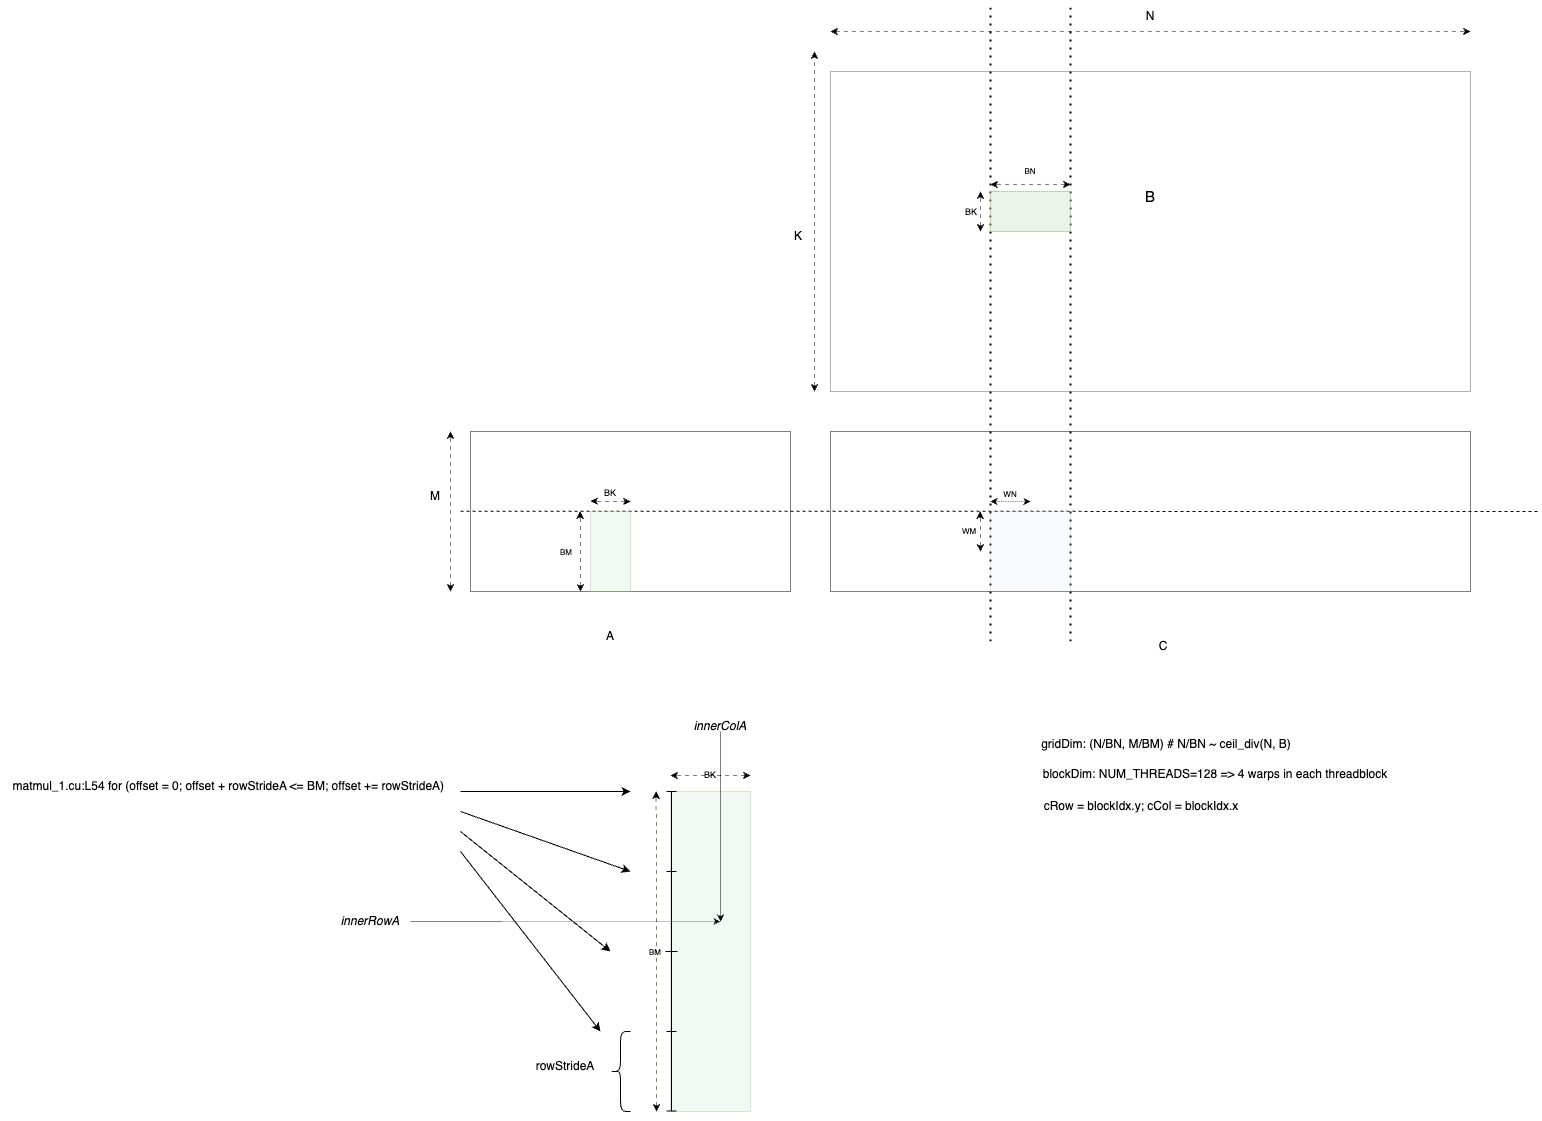

The diagram above was exported from draw.io. Its source (the exported page's mxGraphModel, read from the mxfile embedded in the PNG):
<mxGraphModel dx="3857" dy="1366" grid="1" gridSize="10" guides="1" tooltips="1" connect="1" arrows="1" fold="1" page="1" pageScale="1" pageWidth="850" pageHeight="1100" math="0" shadow="0">
  <root>
    <mxCell id="0" />
    <mxCell id="1" parent="0" />
    <mxCell id="418s1vVSosp3QwShoFlL-1" value="" style="rounded=0;whiteSpace=wrap;html=1;opacity=50;" vertex="1" parent="1">
      <mxGeometry x="80" y="560" width="320" height="160" as="geometry" />
    </mxCell>
    <mxCell id="418s1vVSosp3QwShoFlL-2" value="" style="rounded=0;whiteSpace=wrap;html=1;opacity=30;strokeWidth=1;" vertex="1" parent="1">
      <mxGeometry x="440" y="200" width="640" height="320" as="geometry" />
    </mxCell>
    <mxCell id="418s1vVSosp3QwShoFlL-3" value="A" style="text;html=1;align=center;verticalAlign=middle;whiteSpace=wrap;rounded=0;" vertex="1" parent="1">
      <mxGeometry x="190" y="750" width="60" height="30" as="geometry" />
    </mxCell>
    <mxCell id="418s1vVSosp3QwShoFlL-4" value="" style="rounded=0;whiteSpace=wrap;html=1;opacity=50;" vertex="1" parent="1">
      <mxGeometry x="440" y="560" width="640" height="160" as="geometry" />
    </mxCell>
    <mxCell id="418s1vVSosp3QwShoFlL-5" value="C" style="text;html=1;align=center;verticalAlign=middle;whiteSpace=wrap;rounded=0;" vertex="1" parent="1">
      <mxGeometry x="743" y="760" width="60" height="30" as="geometry" />
    </mxCell>
    <mxCell id="418s1vVSosp3QwShoFlL-6" value="&lt;font style=&quot;font-size: 15px;&quot;&gt;B&lt;/font&gt;" style="text;html=1;align=center;verticalAlign=middle;whiteSpace=wrap;rounded=0;strokeWidth=2;" vertex="1" parent="1">
      <mxGeometry x="730" y="310" width="60" height="30" as="geometry" />
    </mxCell>
    <mxCell id="418s1vVSosp3QwShoFlL-7" value="" style="endArrow=classic;startArrow=classic;html=1;rounded=0;dashed=1;dashPattern=8 8;strokeWidth=0.5;" edge="1" parent="1">
      <mxGeometry width="50" height="50" relative="1" as="geometry">
        <mxPoint x="60" y="720" as="sourcePoint" />
        <mxPoint x="60" y="560" as="targetPoint" />
      </mxGeometry>
    </mxCell>
    <mxCell id="418s1vVSosp3QwShoFlL-8" value="M" style="text;html=1;align=center;verticalAlign=middle;whiteSpace=wrap;rounded=0;" vertex="1" parent="1">
      <mxGeometry x="30" y="610" width="30" height="30" as="geometry" />
    </mxCell>
    <mxCell id="418s1vVSosp3QwShoFlL-9" value="" style="endArrow=classic;startArrow=classic;html=1;rounded=0;dashed=1;dashPattern=8 8;strokeWidth=0.5;" edge="1" parent="1">
      <mxGeometry width="50" height="50" relative="1" as="geometry">
        <mxPoint x="424" y="520" as="sourcePoint" />
        <mxPoint x="424" y="180" as="targetPoint" />
      </mxGeometry>
    </mxCell>
    <mxCell id="418s1vVSosp3QwShoFlL-10" value="K" style="text;html=1;align=center;verticalAlign=middle;whiteSpace=wrap;rounded=0;" vertex="1" parent="1">
      <mxGeometry x="391" y="350" width="34" height="30" as="geometry" />
    </mxCell>
    <mxCell id="418s1vVSosp3QwShoFlL-11" value="" style="endArrow=classic;startArrow=classic;html=1;rounded=0;strokeWidth=0.5;dashed=1;dashPattern=8 8;" edge="1" parent="1">
      <mxGeometry width="50" height="50" relative="1" as="geometry">
        <mxPoint x="440" y="160" as="sourcePoint" />
        <mxPoint x="1080" y="160" as="targetPoint" />
      </mxGeometry>
    </mxCell>
    <mxCell id="418s1vVSosp3QwShoFlL-14" value="N" style="text;html=1;align=center;verticalAlign=middle;whiteSpace=wrap;rounded=0;" vertex="1" parent="1">
      <mxGeometry x="743" y="130" width="34" height="30" as="geometry" />
    </mxCell>
    <mxCell id="418s1vVSosp3QwShoFlL-15" value="" style="endArrow=none;dashed=1;html=1;strokeWidth=1;rounded=0;" edge="1" parent="1">
      <mxGeometry width="50" height="50" relative="1" as="geometry">
        <mxPoint x="70" y="639.71" as="sourcePoint" />
        <mxPoint x="1150" y="640" as="targetPoint" />
      </mxGeometry>
    </mxCell>
    <mxCell id="418s1vVSosp3QwShoFlL-16" value="" style="endArrow=none;dashed=1;html=1;dashPattern=1 3;strokeWidth=2;rounded=0;" edge="1" parent="1">
      <mxGeometry width="50" height="50" relative="1" as="geometry">
        <mxPoint x="600" y="770" as="sourcePoint" />
        <mxPoint x="600" y="130" as="targetPoint" />
      </mxGeometry>
    </mxCell>
    <mxCell id="418s1vVSosp3QwShoFlL-17" value="" style="endArrow=none;dashed=1;html=1;dashPattern=1 3;strokeWidth=2;rounded=0;" edge="1" parent="1">
      <mxGeometry width="50" height="50" relative="1" as="geometry">
        <mxPoint x="680" y="770" as="sourcePoint" />
        <mxPoint x="680" y="130" as="targetPoint" />
      </mxGeometry>
    </mxCell>
    <mxCell id="418s1vVSosp3QwShoFlL-20" value="" style="rounded=0;whiteSpace=wrap;html=1;opacity=30;fillColor=#d5e8d4;strokeColor=#82b366;" vertex="1" parent="1">
      <mxGeometry x="200" y="640" width="40" height="80" as="geometry" />
    </mxCell>
    <mxCell id="418s1vVSosp3QwShoFlL-21" value="" style="rounded=0;whiteSpace=wrap;html=1;opacity=50;fillColor=#d5e8d4;strokeColor=#82b366;" vertex="1" parent="1">
      <mxGeometry x="600" y="320" width="80" height="40" as="geometry" />
    </mxCell>
    <mxCell id="418s1vVSosp3QwShoFlL-24" value="" style="endArrow=classic;startArrow=classic;html=1;rounded=0;dashed=1;dashPattern=8 8;strokeWidth=0.5;" edge="1" parent="1">
      <mxGeometry width="50" height="50" relative="1" as="geometry">
        <mxPoint x="240" y="630" as="sourcePoint" />
        <mxPoint x="200" y="629.6" as="targetPoint" />
      </mxGeometry>
    </mxCell>
    <mxCell id="418s1vVSosp3QwShoFlL-25" value="&lt;font style=&quot;font-size: 9px;&quot;&gt;BK&lt;/font&gt;" style="text;html=1;align=center;verticalAlign=middle;whiteSpace=wrap;rounded=0;" vertex="1" parent="1">
      <mxGeometry x="205" y="606" width="30" height="30" as="geometry" />
    </mxCell>
    <mxCell id="418s1vVSosp3QwShoFlL-26" value="" style="endArrow=classic;startArrow=classic;html=1;rounded=0;dashed=1;dashPattern=8 8;strokeWidth=0.5;exitX=1;exitY=1;exitDx=0;exitDy=0;" edge="1" parent="1">
      <mxGeometry width="50" height="50" relative="1" as="geometry">
        <mxPoint x="190" y="720" as="sourcePoint" />
        <mxPoint x="189.6" y="640" as="targetPoint" />
      </mxGeometry>
    </mxCell>
    <mxCell id="418s1vVSosp3QwShoFlL-28" value="&lt;font style=&quot;font-size: 8px;&quot;&gt;BM&lt;/font&gt;" style="text;html=1;align=center;verticalAlign=middle;whiteSpace=wrap;rounded=0;" vertex="1" parent="1">
      <mxGeometry x="166" y="665" width="20" height="30" as="geometry" />
    </mxCell>
    <mxCell id="418s1vVSosp3QwShoFlL-29" value="&lt;font style=&quot;font-size: 8px;&quot;&gt;BN&lt;/font&gt;" style="text;html=1;align=center;verticalAlign=middle;whiteSpace=wrap;rounded=0;" vertex="1" parent="1">
      <mxGeometry x="625" y="284" width="30" height="30" as="geometry" />
    </mxCell>
    <mxCell id="418s1vVSosp3QwShoFlL-34" value="" style="endArrow=classic;startArrow=classic;html=1;rounded=0;dashed=1;dashPattern=8 8;strokeWidth=0.5;" edge="1" parent="1">
      <mxGeometry width="50" height="50" relative="1" as="geometry">
        <mxPoint x="590" y="360" as="sourcePoint" />
        <mxPoint x="590" y="320" as="targetPoint" />
      </mxGeometry>
    </mxCell>
    <mxCell id="418s1vVSosp3QwShoFlL-35" value="&lt;font style=&quot;font-size: 9px;&quot;&gt;BK&lt;/font&gt;" style="text;html=1;align=center;verticalAlign=middle;whiteSpace=wrap;rounded=0;" vertex="1" parent="1">
      <mxGeometry x="566" y="325" width="30" height="30" as="geometry" />
    </mxCell>
    <mxCell id="418s1vVSosp3QwShoFlL-36" value="" style="endArrow=classic;startArrow=classic;html=1;rounded=0;dashed=1;dashPattern=8 8;strokeWidth=0.5;" edge="1" parent="1">
      <mxGeometry width="50" height="50" relative="1" as="geometry">
        <mxPoint x="680" y="313" as="sourcePoint" />
        <mxPoint x="600" y="313" as="targetPoint" />
      </mxGeometry>
    </mxCell>
    <mxCell id="418s1vVSosp3QwShoFlL-38" value="&lt;div&gt;blockDim: NUM_THREADS=128 =&amp;gt; 4 warps in each threadblock&lt;/div&gt;" style="text;html=1;align=center;verticalAlign=middle;whiteSpace=wrap;rounded=0;" vertex="1" parent="1">
      <mxGeometry x="640" y="888" width="370" height="30" as="geometry" />
    </mxCell>
    <mxCell id="418s1vVSosp3QwShoFlL-39" value="" style="rounded=0;whiteSpace=wrap;html=1;opacity=30;fillColor=#d5e8d4;strokeColor=#82b366;" vertex="1" parent="1">
      <mxGeometry x="280" y="920" width="80" height="320" as="geometry" />
    </mxCell>
    <mxCell id="418s1vVSosp3QwShoFlL-40" value="" style="endArrow=classic;startArrow=classic;html=1;rounded=0;dashed=1;dashPattern=8 8;strokeWidth=0.5;" edge="1" parent="1">
      <mxGeometry width="50" height="50" relative="1" as="geometry">
        <mxPoint x="266" y="1240" as="sourcePoint" />
        <mxPoint x="265.6" y="920" as="targetPoint" />
      </mxGeometry>
    </mxCell>
    <mxCell id="418s1vVSosp3QwShoFlL-41" value="&lt;font style=&quot;font-size: 8px;&quot;&gt;BM&lt;/font&gt;" style="text;html=1;align=center;verticalAlign=middle;whiteSpace=wrap;rounded=0;" vertex="1" parent="1">
      <mxGeometry x="255" y="1065" width="20" height="30" as="geometry" />
    </mxCell>
    <mxCell id="418s1vVSosp3QwShoFlL-42" value="" style="endArrow=classic;startArrow=classic;html=1;rounded=0;dashed=1;dashPattern=8 8;strokeWidth=0.5;" edge="1" parent="1">
      <mxGeometry width="50" height="50" relative="1" as="geometry">
        <mxPoint x="360" y="904" as="sourcePoint" />
        <mxPoint x="280" y="904" as="targetPoint" />
      </mxGeometry>
    </mxCell>
    <mxCell id="418s1vVSosp3QwShoFlL-44" value="&lt;font style=&quot;font-size: 9px;&quot;&gt;BK&lt;/font&gt;" style="text;html=1;align=center;verticalAlign=middle;whiteSpace=wrap;rounded=0;" vertex="1" parent="1">
      <mxGeometry x="305" y="888" width="30" height="30" as="geometry" />
    </mxCell>
    <mxCell id="418s1vVSosp3QwShoFlL-45" value="" style="endArrow=none;html=1;rounded=0;exitX=1;exitY=0.25;exitDx=0;exitDy=0;" edge="1" parent="1">
      <mxGeometry width="50" height="50" relative="1" as="geometry">
        <mxPoint x="281" y="1000" as="sourcePoint" />
        <mxPoint x="281" y="920" as="targetPoint" />
      </mxGeometry>
    </mxCell>
    <mxCell id="418s1vVSosp3QwShoFlL-46" value="" style="endArrow=none;html=1;rounded=0;" edge="1" parent="1">
      <mxGeometry width="50" height="50" relative="1" as="geometry">
        <mxPoint x="276" y="1000" as="sourcePoint" />
        <mxPoint x="286" y="1000" as="targetPoint" />
      </mxGeometry>
    </mxCell>
    <mxCell id="418s1vVSosp3QwShoFlL-47" value="" style="endArrow=none;html=1;rounded=0;exitX=1;exitY=0.25;exitDx=0;exitDy=0;" edge="1" parent="1">
      <mxGeometry width="50" height="50" relative="1" as="geometry">
        <mxPoint x="281" y="1080" as="sourcePoint" />
        <mxPoint x="281" y="1000" as="targetPoint" />
      </mxGeometry>
    </mxCell>
    <mxCell id="418s1vVSosp3QwShoFlL-48" value="" style="endArrow=none;html=1;rounded=0;" edge="1" parent="1">
      <mxGeometry width="50" height="50" relative="1" as="geometry">
        <mxPoint x="277" y="1080" as="sourcePoint" />
        <mxPoint x="287" y="1080" as="targetPoint" />
      </mxGeometry>
    </mxCell>
    <mxCell id="418s1vVSosp3QwShoFlL-49" value="" style="endArrow=none;html=1;rounded=0;" edge="1" parent="1">
      <mxGeometry width="50" height="50" relative="1" as="geometry">
        <mxPoint x="275" y="1080" as="sourcePoint" />
        <mxPoint x="285" y="1080" as="targetPoint" />
      </mxGeometry>
    </mxCell>
    <mxCell id="418s1vVSosp3QwShoFlL-50" value="" style="endArrow=none;html=1;rounded=0;exitX=1;exitY=0.25;exitDx=0;exitDy=0;" edge="1" parent="1">
      <mxGeometry width="50" height="50" relative="1" as="geometry">
        <mxPoint x="281" y="1160" as="sourcePoint" />
        <mxPoint x="281" y="1080" as="targetPoint" />
      </mxGeometry>
    </mxCell>
    <mxCell id="418s1vVSosp3QwShoFlL-51" value="" style="endArrow=none;html=1;rounded=0;" edge="1" parent="1">
      <mxGeometry width="50" height="50" relative="1" as="geometry">
        <mxPoint x="276" y="1160" as="sourcePoint" />
        <mxPoint x="286" y="1160" as="targetPoint" />
      </mxGeometry>
    </mxCell>
    <mxCell id="418s1vVSosp3QwShoFlL-53" value="" style="endArrow=none;html=1;rounded=0;exitX=1;exitY=0.25;exitDx=0;exitDy=0;" edge="1" parent="1">
      <mxGeometry width="50" height="50" relative="1" as="geometry">
        <mxPoint x="281" y="1239.6" as="sourcePoint" />
        <mxPoint x="281" y="1159.6" as="targetPoint" />
      </mxGeometry>
    </mxCell>
    <mxCell id="418s1vVSosp3QwShoFlL-54" value="" style="endArrow=none;html=1;rounded=0;" edge="1" parent="1">
      <mxGeometry width="50" height="50" relative="1" as="geometry">
        <mxPoint x="276" y="1239.6" as="sourcePoint" />
        <mxPoint x="286" y="1239.6" as="targetPoint" />
      </mxGeometry>
    </mxCell>
    <mxCell id="418s1vVSosp3QwShoFlL-55" value="" style="endArrow=none;html=1;rounded=0;" edge="1" parent="1">
      <mxGeometry width="50" height="50" relative="1" as="geometry">
        <mxPoint x="276" y="920" as="sourcePoint" />
        <mxPoint x="286" y="920" as="targetPoint" />
      </mxGeometry>
    </mxCell>
    <mxCell id="418s1vVSosp3QwShoFlL-58" value="rowStrideA" style="text;html=1;align=center;verticalAlign=middle;whiteSpace=wrap;rounded=0;" vertex="1" parent="1">
      <mxGeometry x="145" y="1180" width="60" height="30" as="geometry" />
    </mxCell>
    <mxCell id="418s1vVSosp3QwShoFlL-59" value="" style="endArrow=classic;html=1;rounded=0;entryX=0.625;entryY=0.406;entryDx=0;entryDy=0;entryPerimeter=0;strokeWidth=0.3;" edge="1" parent="1" target="418s1vVSosp3QwShoFlL-39">
      <mxGeometry width="50" height="50" relative="1" as="geometry">
        <mxPoint x="20" y="1050" as="sourcePoint" />
        <mxPoint x="235" y="1000" as="targetPoint" />
      </mxGeometry>
    </mxCell>
    <mxCell id="418s1vVSosp3QwShoFlL-60" value="&lt;i&gt;innerRowA&lt;/i&gt;" style="text;html=1;align=center;verticalAlign=middle;whiteSpace=wrap;rounded=0;" vertex="1" parent="1">
      <mxGeometry x="-50" y="1035" width="60" height="30" as="geometry" />
    </mxCell>
    <mxCell id="418s1vVSosp3QwShoFlL-62" value="" style="endArrow=classic;html=1;rounded=0;strokeWidth=0.3;" edge="1" parent="1">
      <mxGeometry width="50" height="50" relative="1" as="geometry">
        <mxPoint x="330" y="860" as="sourcePoint" />
        <mxPoint x="330" y="1050" as="targetPoint" />
      </mxGeometry>
    </mxCell>
    <mxCell id="418s1vVSosp3QwShoFlL-63" value="&lt;i&gt;innerColA&lt;/i&gt;" style="text;html=1;align=center;verticalAlign=middle;whiteSpace=wrap;rounded=0;" vertex="1" parent="1">
      <mxGeometry x="300" y="840" width="60" height="30" as="geometry" />
    </mxCell>
    <mxCell id="418s1vVSosp3QwShoFlL-66" value="" style="shape=curlyBracket;whiteSpace=wrap;html=1;rounded=1;labelPosition=left;verticalLabelPosition=middle;align=right;verticalAlign=middle;" vertex="1" parent="1">
      <mxGeometry x="220" y="1160" width="20" height="80" as="geometry" />
    </mxCell>
    <mxCell id="418s1vVSosp3QwShoFlL-67" value="matmul_1.cu:L54 for (offset = 0; offset + rowStrideA &amp;lt;= BM; offset += rowStrideA)&amp;nbsp;" style="text;html=1;align=center;verticalAlign=middle;whiteSpace=wrap;rounded=0;" vertex="1" parent="1">
      <mxGeometry x="-390" y="900" width="460" height="30" as="geometry" />
    </mxCell>
    <mxCell id="418s1vVSosp3QwShoFlL-70" value="" style="endArrow=classic;html=1;rounded=0;" edge="1" parent="1">
      <mxGeometry width="50" height="50" relative="1" as="geometry">
        <mxPoint x="70" y="920" as="sourcePoint" />
        <mxPoint x="240" y="920" as="targetPoint" />
      </mxGeometry>
    </mxCell>
    <mxCell id="418s1vVSosp3QwShoFlL-71" value="" style="endArrow=classic;html=1;rounded=0;" edge="1" parent="1">
      <mxGeometry width="50" height="50" relative="1" as="geometry">
        <mxPoint x="70" y="940" as="sourcePoint" />
        <mxPoint x="240" y="1000" as="targetPoint" />
      </mxGeometry>
    </mxCell>
    <mxCell id="418s1vVSosp3QwShoFlL-72" value="" style="endArrow=classic;html=1;rounded=0;" edge="1" parent="1">
      <mxGeometry width="50" height="50" relative="1" as="geometry">
        <mxPoint x="70" y="960" as="sourcePoint" />
        <mxPoint x="220" y="1080" as="targetPoint" />
      </mxGeometry>
    </mxCell>
    <mxCell id="418s1vVSosp3QwShoFlL-73" value="" style="endArrow=classic;html=1;rounded=0;" edge="1" parent="1">
      <mxGeometry width="50" height="50" relative="1" as="geometry">
        <mxPoint x="70" y="980" as="sourcePoint" />
        <mxPoint x="210" y="1160" as="targetPoint" />
      </mxGeometry>
    </mxCell>
    <mxCell id="418s1vVSosp3QwShoFlL-74" value="gridDim: (N/BN, M/BM) # N/BN ~ ceil_div(N, B)" style="text;html=1;align=center;verticalAlign=middle;whiteSpace=wrap;rounded=0;" vertex="1" parent="1">
      <mxGeometry x="591" y="858" width="370" height="30" as="geometry" />
    </mxCell>
    <mxCell id="418s1vVSosp3QwShoFlL-75" value="&lt;div&gt;cRow = blockIdx.y; cCol = blockIdx.x&lt;/div&gt;" style="text;html=1;align=center;verticalAlign=middle;whiteSpace=wrap;rounded=0;" vertex="1" parent="1">
      <mxGeometry x="566" y="920" width="370" height="30" as="geometry" />
    </mxCell>
    <mxCell id="418s1vVSosp3QwShoFlL-77" value="" style="rounded=0;whiteSpace=wrap;html=1;opacity=20;fillColor=#dae8fc;strokeColor=#6c8ebf;" vertex="1" parent="1">
      <mxGeometry x="600" y="640" width="80" height="80" as="geometry" />
    </mxCell>
    <mxCell id="418s1vVSosp3QwShoFlL-80" value="" style="endArrow=classic;startArrow=classic;html=1;rounded=0;dashed=1;dashPattern=8 8;strokeWidth=0.5;" edge="1" parent="1">
      <mxGeometry width="50" height="50" relative="1" as="geometry">
        <mxPoint x="590" y="680" as="sourcePoint" />
        <mxPoint x="589.6" y="640" as="targetPoint" />
      </mxGeometry>
    </mxCell>
    <mxCell id="418s1vVSosp3QwShoFlL-81" value="&lt;font style=&quot;font-size: 8px;&quot;&gt;WM&lt;/font&gt;" style="text;html=1;align=center;verticalAlign=middle;whiteSpace=wrap;rounded=0;" vertex="1" parent="1">
      <mxGeometry x="569" y="644" width="20" height="30" as="geometry" />
    </mxCell>
    <mxCell id="418s1vVSosp3QwShoFlL-83" value="" style="endArrow=classic;startArrow=classic;html=1;rounded=0;strokeWidth=0.3;dashed=1;" edge="1" parent="1">
      <mxGeometry width="50" height="50" relative="1" as="geometry">
        <mxPoint x="600" y="630" as="sourcePoint" />
        <mxPoint x="640" y="630" as="targetPoint" />
      </mxGeometry>
    </mxCell>
    <mxCell id="418s1vVSosp3QwShoFlL-84" value="&lt;font style=&quot;font-size: 8px;&quot;&gt;WN&lt;/font&gt;" style="text;html=1;align=center;verticalAlign=middle;whiteSpace=wrap;rounded=0;" vertex="1" parent="1">
      <mxGeometry x="610" y="607" width="20" height="30" as="geometry" />
    </mxCell>
  </root>
</mxGraphModel>